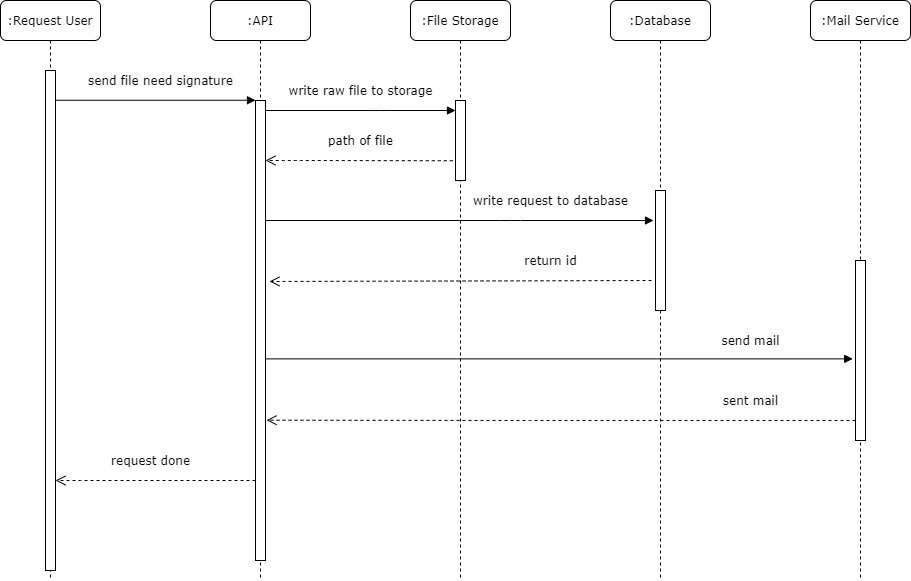

The diagram above was exported from draw.io. Its source (the exported page's mxGraphModel, read from the mxfile embedded in the PNG):
<mxGraphModel dx="1422" dy="763" grid="1" gridSize="10" guides="1" tooltips="1" connect="1" arrows="1" fold="1" page="1" pageScale="1" pageWidth="1100" pageHeight="850" background="none" math="0" shadow="0">
  <root>
    <mxCell id="0" />
    <mxCell id="1" parent="0" />
    <mxCell id="7baba1c4bc27f4b0-2" value=":API" style="shape=umlLifeline;perimeter=lifelinePerimeter;whiteSpace=wrap;html=1;container=1;collapsible=0;recursiveResize=0;outlineConnect=0;rounded=1;shadow=0;comic=0;labelBackgroundColor=none;strokeWidth=1;fontFamily=Verdana;fontSize=12;align=center;" parent="1" vertex="1">
      <mxGeometry x="310" y="80" width="100" height="580" as="geometry" />
    </mxCell>
    <mxCell id="7baba1c4bc27f4b0-10" value="" style="html=1;points=[];perimeter=orthogonalPerimeter;rounded=0;shadow=0;comic=0;labelBackgroundColor=none;strokeWidth=1;fontFamily=Verdana;fontSize=12;align=center;" parent="7baba1c4bc27f4b0-2" vertex="1">
      <mxGeometry x="45" y="100" width="10" height="460" as="geometry" />
    </mxCell>
    <mxCell id="7baba1c4bc27f4b0-3" value=":Database" style="shape=umlLifeline;perimeter=lifelinePerimeter;whiteSpace=wrap;html=1;container=1;collapsible=0;recursiveResize=0;outlineConnect=0;rounded=1;shadow=0;comic=0;labelBackgroundColor=none;strokeWidth=1;fontFamily=Verdana;fontSize=12;align=center;" parent="1" vertex="1">
      <mxGeometry x="710" y="80" width="100" height="580" as="geometry" />
    </mxCell>
    <mxCell id="7baba1c4bc27f4b0-13" value="" style="html=1;points=[];perimeter=orthogonalPerimeter;rounded=0;shadow=0;comic=0;labelBackgroundColor=none;strokeWidth=1;fontFamily=Verdana;fontSize=12;align=center;" parent="7baba1c4bc27f4b0-3" vertex="1">
      <mxGeometry x="45" y="190" width="10" height="120" as="geometry" />
    </mxCell>
    <mxCell id="7baba1c4bc27f4b0-4" value=":File Storage" style="shape=umlLifeline;perimeter=lifelinePerimeter;whiteSpace=wrap;html=1;container=1;collapsible=0;recursiveResize=0;outlineConnect=0;rounded=1;shadow=0;comic=0;labelBackgroundColor=none;strokeWidth=1;fontFamily=Verdana;fontSize=12;align=center;" parent="1" vertex="1">
      <mxGeometry x="510" y="80" width="100" height="580" as="geometry" />
    </mxCell>
    <mxCell id="7baba1c4bc27f4b0-8" value=":Request User" style="shape=umlLifeline;perimeter=lifelinePerimeter;whiteSpace=wrap;html=1;container=1;collapsible=0;recursiveResize=0;outlineConnect=0;rounded=1;shadow=0;comic=0;labelBackgroundColor=none;strokeWidth=1;fontFamily=Verdana;fontSize=12;align=center;" parent="1" vertex="1">
      <mxGeometry x="100" y="80" width="100" height="580" as="geometry" />
    </mxCell>
    <mxCell id="7baba1c4bc27f4b0-9" value="" style="html=1;points=[];perimeter=orthogonalPerimeter;rounded=0;shadow=0;comic=0;labelBackgroundColor=none;strokeWidth=1;fontFamily=Verdana;fontSize=12;align=center;" parent="7baba1c4bc27f4b0-8" vertex="1">
      <mxGeometry x="45" y="70" width="10" height="500" as="geometry" />
    </mxCell>
    <mxCell id="7baba1c4bc27f4b0-11" value="send file need signature" style="html=1;verticalAlign=bottom;endArrow=block;entryX=0;entryY=0;labelBackgroundColor=none;fontFamily=Verdana;fontSize=12;edgeStyle=elbowEdgeStyle;elbow=vertical;" parent="1" source="7baba1c4bc27f4b0-9" target="7baba1c4bc27f4b0-10" edge="1">
      <mxGeometry x="0.0487" y="10" relative="1" as="geometry">
        <mxPoint x="220" y="190" as="sourcePoint" />
        <mxPoint as="offset" />
      </mxGeometry>
    </mxCell>
    <mxCell id="7baba1c4bc27f4b0-14" value="write raw file to storage" style="html=1;verticalAlign=bottom;endArrow=block;labelBackgroundColor=none;fontFamily=Verdana;fontSize=12;edgeStyle=elbowEdgeStyle;elbow=vertical;" parent="1" source="7baba1c4bc27f4b0-10" target="RNDrs7-_i7aaTi0dQjVO-3" edge="1">
      <mxGeometry y="10" relative="1" as="geometry">
        <mxPoint x="370" y="200" as="sourcePoint" />
        <Array as="points">
          <mxPoint x="480" y="190" />
        </Array>
        <mxPoint as="offset" />
      </mxGeometry>
    </mxCell>
    <mxCell id="RNDrs7-_i7aaTi0dQjVO-2" value="path of file" style="html=1;verticalAlign=bottom;endArrow=open;dashed=1;endSize=8;labelBackgroundColor=none;fontFamily=Verdana;fontSize=12;exitX=-0.275;exitY=0.753;exitDx=0;exitDy=0;exitPerimeter=0;" edge="1" parent="1" source="RNDrs7-_i7aaTi0dQjVO-3" target="7baba1c4bc27f4b0-10">
      <mxGeometry x="-0.0145" y="-10" relative="1" as="geometry">
        <mxPoint x="379" y="340" as="targetPoint" />
        <mxPoint x="560" y="210" as="sourcePoint" />
        <Array as="points">
          <mxPoint x="390" y="240" />
        </Array>
        <mxPoint as="offset" />
      </mxGeometry>
    </mxCell>
    <mxCell id="RNDrs7-_i7aaTi0dQjVO-3" value="" style="html=1;points=[];perimeter=orthogonalPerimeter;rounded=0;shadow=0;comic=0;labelBackgroundColor=none;strokeWidth=1;fontFamily=Verdana;fontSize=12;align=center;" vertex="1" parent="1">
      <mxGeometry x="555" y="180" width="10" height="80" as="geometry" />
    </mxCell>
    <mxCell id="7baba1c4bc27f4b0-20" value="write request to database" style="html=1;verticalAlign=bottom;endArrow=block;labelBackgroundColor=none;fontFamily=Verdana;fontSize=12;edgeStyle=elbowEdgeStyle;elbow=vertical;" parent="1" source="7baba1c4bc27f4b0-10" edge="1">
      <mxGeometry x="0.4691" y="10" relative="1" as="geometry">
        <mxPoint x="430" y="270" as="sourcePoint" />
        <mxPoint x="753" y="300" as="targetPoint" />
        <Array as="points">
          <mxPoint x="610" y="300" />
        </Array>
        <mxPoint as="offset" />
      </mxGeometry>
    </mxCell>
    <mxCell id="RNDrs7-_i7aaTi0dQjVO-1" value="return id" style="html=1;verticalAlign=bottom;endArrow=open;dashed=1;endSize=8;labelBackgroundColor=none;fontFamily=Verdana;fontSize=12;exitX=-0.183;exitY=0.379;exitDx=0;exitDy=0;exitPerimeter=0;entryX=1.11;entryY=0.183;entryDx=0;entryDy=0;entryPerimeter=0;" edge="1" parent="1">
      <mxGeometry x="-0.4712" y="-10" relative="1" as="geometry">
        <mxPoint x="368.9699999999999" y="360.99" as="targetPoint" />
        <mxPoint x="751.0400000000001" y="360" as="sourcePoint" />
        <mxPoint as="offset" />
      </mxGeometry>
    </mxCell>
    <mxCell id="RNDrs7-_i7aaTi0dQjVO-4" value="request done" style="html=1;verticalAlign=bottom;endArrow=open;dashed=1;endSize=8;labelBackgroundColor=none;fontFamily=Verdana;fontSize=12;" edge="1" parent="1" source="7baba1c4bc27f4b0-10" target="7baba1c4bc27f4b0-9">
      <mxGeometry x="0.05" y="-10" relative="1" as="geometry">
        <mxPoint x="379" y="340" as="targetPoint" />
        <mxPoint x="360" y="560" as="sourcePoint" />
        <Array as="points">
          <mxPoint x="190" y="560" />
        </Array>
        <mxPoint as="offset" />
      </mxGeometry>
    </mxCell>
    <mxCell id="RNDrs7-_i7aaTi0dQjVO-7" value=":Mail Service" style="shape=umlLifeline;perimeter=lifelinePerimeter;whiteSpace=wrap;html=1;container=1;collapsible=0;recursiveResize=0;outlineConnect=0;rounded=1;shadow=0;comic=0;labelBackgroundColor=none;strokeWidth=1;fontFamily=Verdana;fontSize=12;align=center;" vertex="1" parent="1">
      <mxGeometry x="910" y="80" width="100" height="580" as="geometry" />
    </mxCell>
    <mxCell id="RNDrs7-_i7aaTi0dQjVO-8" value="" style="html=1;points=[];perimeter=orthogonalPerimeter;rounded=0;shadow=0;comic=0;labelBackgroundColor=none;strokeWidth=1;fontFamily=Verdana;fontSize=12;align=center;" vertex="1" parent="RNDrs7-_i7aaTi0dQjVO-7">
      <mxGeometry x="45" y="260" width="10" height="180" as="geometry" />
    </mxCell>
    <mxCell id="RNDrs7-_i7aaTi0dQjVO-11" value="send mail" style="html=1;verticalAlign=bottom;endArrow=block;labelBackgroundColor=none;fontFamily=Verdana;fontSize=12;edgeStyle=elbowEdgeStyle;elbow=vertical;entryX=-0.275;entryY=0.545;entryDx=0;entryDy=0;entryPerimeter=0;" edge="1" parent="1" source="7baba1c4bc27f4b0-10" target="RNDrs7-_i7aaTi0dQjVO-8">
      <mxGeometry x="0.651" y="8" relative="1" as="geometry">
        <mxPoint x="375" y="438" as="sourcePoint" />
        <mxPoint x="950" y="382" as="targetPoint" />
        <mxPoint as="offset" />
      </mxGeometry>
    </mxCell>
    <mxCell id="RNDrs7-_i7aaTi0dQjVO-13" value="sent mail" style="html=1;verticalAlign=bottom;endArrow=open;dashed=1;endSize=8;labelBackgroundColor=none;fontFamily=Verdana;fontSize=12;entryX=1.105;entryY=0.695;entryDx=0;entryDy=0;entryPerimeter=0;" edge="1" parent="1" source="RNDrs7-_i7aaTi0dQjVO-8" target="7baba1c4bc27f4b0-10">
      <mxGeometry x="-0.6434" y="-10" relative="1" as="geometry">
        <mxPoint x="360" y="500" as="targetPoint" />
        <mxPoint x="695.0000000000002" y="500" as="sourcePoint" />
        <Array as="points">
          <mxPoint x="620" y="500" />
        </Array>
        <mxPoint as="offset" />
      </mxGeometry>
    </mxCell>
  </root>
</mxGraphModel>